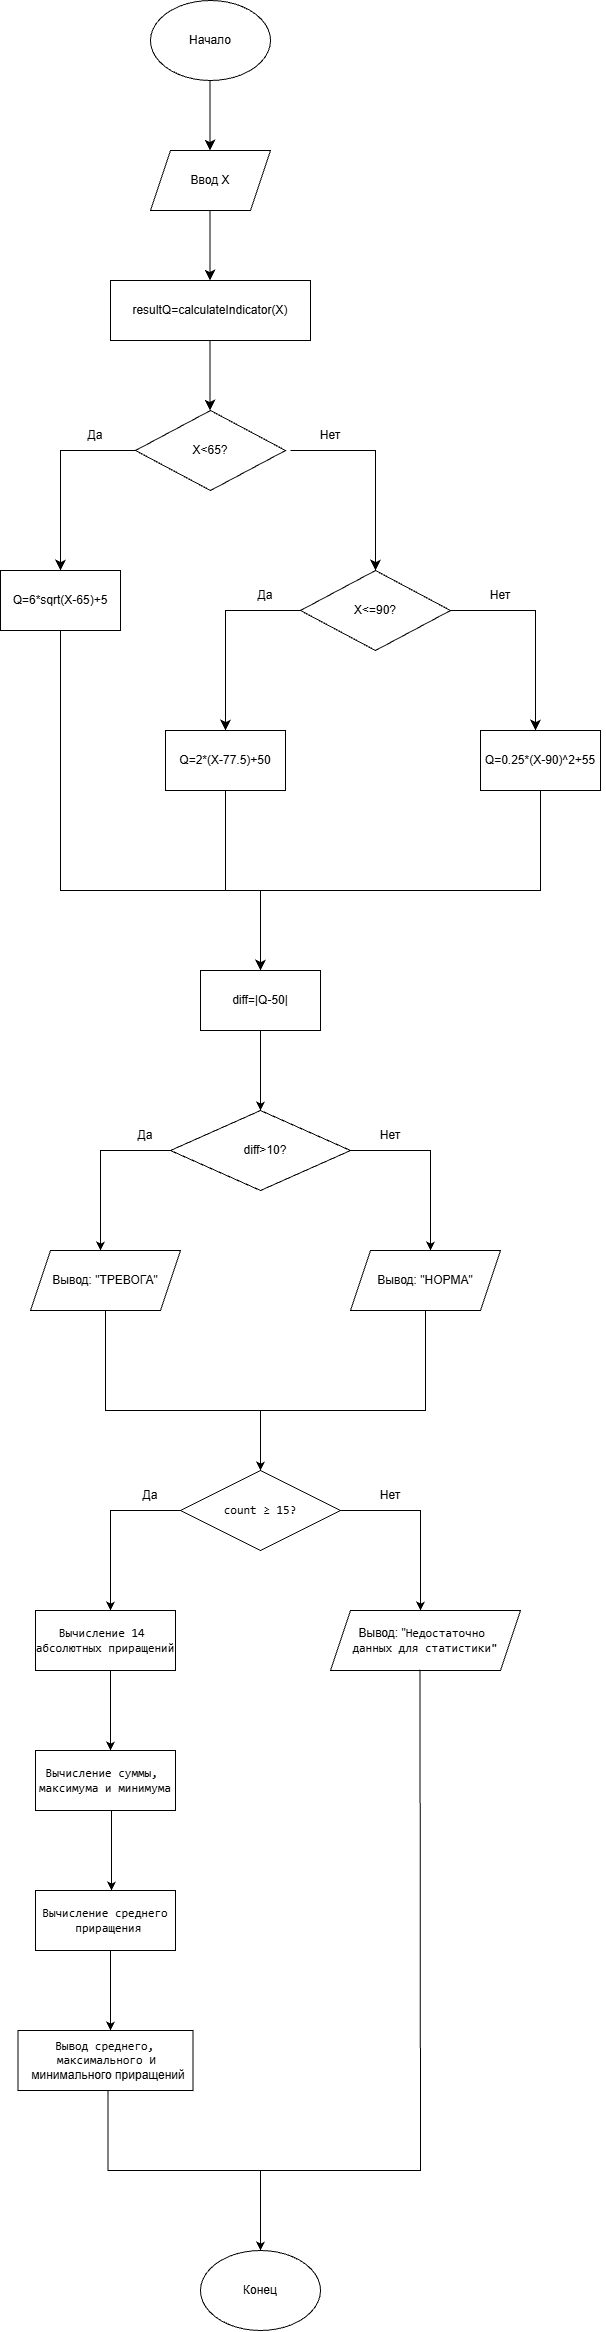

The diagram above was exported from draw.io. Its source (the exported page's mxGraphModel, read from the mxfile embedded in the PNG):
<mxGraphModel dx="1414" dy="785" grid="1" gridSize="10" guides="1" tooltips="1" connect="1" arrows="1" fold="1" page="1" pageScale="1" pageWidth="850" pageHeight="1100" math="0" shadow="0">
  <root>
    <mxCell id="0" />
    <mxCell id="1" parent="0" />
    <mxCell id="Xuc2xlH8aokHJpyXP6HI-1" parent="1" style="ellipse;whiteSpace=wrap;html=1;shapeInside=1;" value="" vertex="1">
      <mxGeometry height="80" width="120" x="330" y="30" as="geometry" />
    </mxCell>
    <mxCell id="Xuc2xlH8aokHJpyXP6HI-2" parent="1" style="text;html=1;whiteSpace=wrap;strokeColor=none;fillColor=none;align=center;verticalAlign=middle;rounded=0;autosize=1;resizable=0;" value="Начало" vertex="1">
      <mxGeometry height="30" width="70" x="355" y="55" as="geometry" />
    </mxCell>
    <mxCell id="Xuc2xlH8aokHJpyXP6HI-3" edge="1" parent="1" style="endArrow=classic;html=1;rounded=0;fontSize=12;startSize=8;endSize=8;curved=1;" value="">
      <mxGeometry height="50" relative="1" width="50" as="geometry">
        <mxPoint x="389.5" y="110" as="sourcePoint" />
        <mxPoint x="389.5" y="180" as="targetPoint" />
      </mxGeometry>
    </mxCell>
    <mxCell id="Xuc2xlH8aokHJpyXP6HI-4" parent="1" style="shape=parallelogram;perimeter=parallelogramPerimeter;whiteSpace=wrap;html=1;shapeInside=1;fixedSize=1;" value="" vertex="1">
      <mxGeometry height="60" width="120" x="330" y="180" as="geometry" />
    </mxCell>
    <mxCell id="Xuc2xlH8aokHJpyXP6HI-5" parent="1" style="text;html=1;whiteSpace=wrap;strokeColor=none;fillColor=none;align=center;verticalAlign=middle;rounded=0;autosize=1;resizable=0;" value="Ввод X" vertex="1">
      <mxGeometry height="30" width="60" x="360" y="195" as="geometry" />
    </mxCell>
    <mxCell id="Xuc2xlH8aokHJpyXP6HI-7" edge="1" parent="1" style="endArrow=classic;html=1;rounded=0;fontSize=12;startSize=8;endSize=8;curved=1;" value="">
      <mxGeometry height="50" relative="1" width="50" as="geometry">
        <mxPoint x="389.5" y="240" as="sourcePoint" />
        <mxPoint x="389.5" y="310" as="targetPoint" />
      </mxGeometry>
    </mxCell>
    <mxCell id="Xuc2xlH8aokHJpyXP6HI-8" parent="1" style="rounded=0;whiteSpace=wrap;html=1;" value="" vertex="1">
      <mxGeometry height="60" width="200" x="290" y="310" as="geometry" />
    </mxCell>
    <mxCell id="Xuc2xlH8aokHJpyXP6HI-9" parent="1" style="text;html=1;whiteSpace=wrap;strokeColor=none;fillColor=none;align=center;verticalAlign=middle;rounded=0;autosize=1;resizable=0;" value="resultQ=calculateIndicator(X)" vertex="1">
      <mxGeometry height="30" width="180" x="300" y="325" as="geometry" />
    </mxCell>
    <mxCell id="Xuc2xlH8aokHJpyXP6HI-10" edge="1" parent="1" style="endArrow=classic;html=1;rounded=0;fontSize=12;startSize=8;endSize=8;curved=1;" value="">
      <mxGeometry height="50" relative="1" width="50" as="geometry">
        <mxPoint x="389.5" y="370" as="sourcePoint" />
        <mxPoint x="389.5" y="440" as="targetPoint" />
      </mxGeometry>
    </mxCell>
    <mxCell id="Xuc2xlH8aokHJpyXP6HI-11" parent="1" style="rhombus;whiteSpace=wrap;html=1;shapeInside=1;" value="" vertex="1">
      <mxGeometry height="80" width="150" x="315" y="440" as="geometry" />
    </mxCell>
    <mxCell id="Xuc2xlH8aokHJpyXP6HI-12" parent="1" style="text;html=1;whiteSpace=wrap;strokeColor=none;fillColor=none;align=center;verticalAlign=middle;rounded=0;autosize=1;resizable=0;" value="X&amp;lt;65?" vertex="1">
      <mxGeometry height="30" width="60" x="360" y="465" as="geometry" />
    </mxCell>
    <mxCell id="Xuc2xlH8aokHJpyXP6HI-13" edge="1" parent="1" source="Xuc2xlH8aokHJpyXP6HI-11" style="endArrow=classic;html=1;rounded=0;fontSize=12;startSize=8;endSize=8;exitX=0;exitY=0.5;exitDx=0;exitDy=0;edgeStyle=orthogonalEdgeStyle;" value="">
      <mxGeometry height="50" relative="1" width="50" as="geometry">
        <mxPoint x="300" y="560" as="sourcePoint" />
        <mxPoint x="240" y="600" as="targetPoint" />
      </mxGeometry>
    </mxCell>
    <mxCell id="Xuc2xlH8aokHJpyXP6HI-14" parent="1" style="text;html=1;whiteSpace=wrap;strokeColor=none;fillColor=none;align=center;verticalAlign=middle;rounded=0;autosize=1;resizable=0;" value="Да" vertex="1">
      <mxGeometry height="30" width="40" x="255" y="450" as="geometry" />
    </mxCell>
    <mxCell id="Xuc2xlH8aokHJpyXP6HI-15" parent="1" style="rounded=0;whiteSpace=wrap;html=1;" value="" vertex="1">
      <mxGeometry height="60" width="120" x="180" y="600" as="geometry" />
    </mxCell>
    <mxCell id="Xuc2xlH8aokHJpyXP6HI-16" parent="1" style="text;html=1;whiteSpace=wrap;strokeColor=none;fillColor=none;align=center;verticalAlign=middle;rounded=0;autosize=1;resizable=0;" value="Q=6*sqrt(X-65)+5" vertex="1">
      <mxGeometry height="30" width="120" x="180" y="615" as="geometry" />
    </mxCell>
    <mxCell id="Xuc2xlH8aokHJpyXP6HI-17" edge="1" parent="1" style="endArrow=classic;html=1;rounded=0;fontSize=12;startSize=8;endSize=8;edgeStyle=orthogonalEdgeStyle;entryX=0.5;entryY=0;entryDx=0;entryDy=0;" target="Xuc2xlH8aokHJpyXP6HI-18" value="">
      <mxGeometry height="50" relative="1" width="50" x="0.1368" as="geometry">
        <mxPoint x="470" y="480" as="sourcePoint" />
        <mxPoint x="550" y="590" as="targetPoint" />
      </mxGeometry>
    </mxCell>
    <mxCell id="Xuc2xlH8aokHJpyXP6HI-18" parent="1" style="rhombus;whiteSpace=wrap;html=1;shapeInside=1;" value="" vertex="1">
      <mxGeometry height="80" width="150" x="480" y="600" as="geometry" />
    </mxCell>
    <mxCell id="Xuc2xlH8aokHJpyXP6HI-19" parent="1" style="text;html=1;whiteSpace=wrap;strokeColor=none;fillColor=none;align=center;verticalAlign=middle;rounded=0;autosize=1;resizable=0;" value="X&amp;lt;=90?" vertex="1">
      <mxGeometry height="30" width="70" x="520" y="625" as="geometry" />
    </mxCell>
    <mxCell id="Xuc2xlH8aokHJpyXP6HI-20" edge="1" parent="1" style="endArrow=classic;html=1;rounded=0;fontSize=12;startSize=8;endSize=8;exitX=0;exitY=0.5;exitDx=0;exitDy=0;edgeStyle=orthogonalEdgeStyle;" value="">
      <mxGeometry height="50" relative="1" width="50" as="geometry">
        <mxPoint x="480" y="640" as="sourcePoint" />
        <mxPoint x="405" y="760" as="targetPoint" />
      </mxGeometry>
    </mxCell>
    <mxCell id="Xuc2xlH8aokHJpyXP6HI-21" edge="1" parent="1" style="endArrow=classic;html=1;rounded=0;fontSize=12;startSize=8;endSize=8;edgeStyle=orthogonalEdgeStyle;entryX=0.5;entryY=0;entryDx=0;entryDy=0;" value="">
      <mxGeometry height="50" relative="1" width="50" x="0.1368" as="geometry">
        <mxPoint x="630" y="640" as="sourcePoint" />
        <mxPoint x="715" y="760" as="targetPoint" />
      </mxGeometry>
    </mxCell>
    <mxCell id="Xuc2xlH8aokHJpyXP6HI-22" parent="1" style="rounded=0;whiteSpace=wrap;html=1;" value="" vertex="1">
      <mxGeometry height="60" width="120" x="345" y="760" as="geometry" />
    </mxCell>
    <mxCell id="Xuc2xlH8aokHJpyXP6HI-23" parent="1" style="text;html=1;whiteSpace=wrap;strokeColor=none;fillColor=none;align=center;verticalAlign=middle;rounded=0;autosize=1;resizable=0;" value="Q=2*(X-77.5)+50" vertex="1">
      <mxGeometry height="30" width="110" x="350" y="775" as="geometry" />
    </mxCell>
    <mxCell id="Xuc2xlH8aokHJpyXP6HI-24" parent="1" style="text;html=1;whiteSpace=wrap;strokeColor=none;fillColor=none;align=center;verticalAlign=middle;rounded=0;autosize=1;resizable=0;" value="Да" vertex="1">
      <mxGeometry height="30" width="40" x="425" y="610" as="geometry" />
    </mxCell>
    <mxCell id="Xuc2xlH8aokHJpyXP6HI-25" parent="1" style="text;html=1;whiteSpace=wrap;strokeColor=none;fillColor=none;align=center;verticalAlign=middle;rounded=0;autosize=1;resizable=0;" value="Нет" vertex="1">
      <mxGeometry height="30" width="40" x="490" y="450" as="geometry" />
    </mxCell>
    <mxCell id="Xuc2xlH8aokHJpyXP6HI-26" parent="1" style="text;html=1;whiteSpace=wrap;strokeColor=none;fillColor=none;align=center;verticalAlign=middle;rounded=0;autosize=1;resizable=0;" value="Нет" vertex="1">
      <mxGeometry height="30" width="40" x="660" y="610" as="geometry" />
    </mxCell>
    <mxCell id="Xuc2xlH8aokHJpyXP6HI-27" parent="1" style="rounded=0;whiteSpace=wrap;html=1;" value="" vertex="1">
      <mxGeometry height="60" width="120" x="660" y="760" as="geometry" />
    </mxCell>
    <mxCell id="Xuc2xlH8aokHJpyXP6HI-28" parent="1" style="text;html=1;whiteSpace=wrap;strokeColor=none;fillColor=none;align=center;verticalAlign=middle;rounded=0;autosize=1;resizable=0;" value="Q=0.25*(X-90)^2+55" vertex="1">
      <mxGeometry height="30" width="130" x="655" y="775" as="geometry" />
    </mxCell>
    <mxCell id="Xuc2xlH8aokHJpyXP6HI-29" edge="1" parent="1" source="Xuc2xlH8aokHJpyXP6HI-15" style="endArrow=classic;html=1;rounded=0;fontSize=12;startSize=8;endSize=8;exitX=0.5;exitY=1;exitDx=0;exitDy=0;edgeStyle=orthogonalEdgeStyle;" value="">
      <mxGeometry height="50" relative="1" width="50" x="-0.0926" as="geometry">
        <Array as="points">
          <mxPoint x="240" y="920" />
          <mxPoint x="440" y="920" />
        </Array>
        <mxPoint x="390" y="940" as="sourcePoint" />
        <mxPoint x="440" y="1000" as="targetPoint" />
      </mxGeometry>
    </mxCell>
    <mxCell id="Xuc2xlH8aokHJpyXP6HI-30" edge="1" parent="1" style="endArrow=none;html=1;rounded=0;fontSize=12;startSize=8;endSize=8;curved=1;entryX=0.5;entryY=1;entryDx=0;entryDy=0;" target="Xuc2xlH8aokHJpyXP6HI-22" value="">
      <mxGeometry height="50" relative="1" width="50" as="geometry">
        <mxPoint x="405" y="920" as="sourcePoint" />
        <mxPoint x="435" y="860" as="targetPoint" />
      </mxGeometry>
    </mxCell>
    <mxCell id="Xuc2xlH8aokHJpyXP6HI-31" edge="1" parent="1" style="endArrow=none;html=1;rounded=0;fontSize=12;startSize=8;endSize=8;entryX=0.5;entryY=1;entryDx=0;entryDy=0;edgeStyle=orthogonalEdgeStyle;" target="Xuc2xlH8aokHJpyXP6HI-27" value="">
      <mxGeometry height="50" relative="1" width="50" as="geometry">
        <mxPoint x="440" y="920" as="sourcePoint" />
        <mxPoint x="500" y="880" as="targetPoint" />
      </mxGeometry>
    </mxCell>
    <mxCell id="-PrGu8za777JTCCc60Jk-1" parent="1" style="rounded=0;whiteSpace=wrap;html=1;" value="" vertex="1">
      <mxGeometry height="60" width="120" x="380" y="1000" as="geometry" />
    </mxCell>
    <mxCell id="-PrGu8za777JTCCc60Jk-2" parent="1" style="text;html=1;whiteSpace=wrap;strokeColor=none;fillColor=none;align=center;verticalAlign=middle;rounded=0;autosize=1;resizable=0;" value="diff=|Q-50|" vertex="1">
      <mxGeometry height="30" width="80" x="400" y="1015" as="geometry" />
    </mxCell>
    <mxCell id="-PrGu8za777JTCCc60Jk-3" edge="1" parent="1" source="-PrGu8za777JTCCc60Jk-1" style="endArrow=classic;html=1;rounded=0;exitX=0.5;exitY=1;exitDx=0;exitDy=0;" value="">
      <mxGeometry height="50" relative="1" width="50" as="geometry">
        <mxPoint x="460" y="1150" as="sourcePoint" />
        <mxPoint x="440" y="1140" as="targetPoint" />
      </mxGeometry>
    </mxCell>
    <mxCell id="-PrGu8za777JTCCc60Jk-4" parent="1" style="rhombus;whiteSpace=wrap;html=1;shapeInside=1;" value="" vertex="1">
      <mxGeometry height="80" width="180" x="350" y="1140" as="geometry" />
    </mxCell>
    <mxCell id="-PrGu8za777JTCCc60Jk-5" parent="1" style="text;html=1;whiteSpace=wrap;strokeColor=none;fillColor=none;align=center;verticalAlign=middle;rounded=0;autosize=1;resizable=0;" value="diff&amp;gt;10?" vertex="1">
      <mxGeometry height="30" width="70" x="410" y="1165" as="geometry" />
    </mxCell>
    <mxCell id="-PrGu8za777JTCCc60Jk-6" edge="1" parent="1" source="-PrGu8za777JTCCc60Jk-4" style="endArrow=classic;html=1;rounded=0;exitX=0;exitY=0.5;exitDx=0;exitDy=0;" value="">
      <mxGeometry height="50" relative="1" width="50" as="geometry">
        <Array as="points">
          <mxPoint x="280" y="1180" />
        </Array>
        <mxPoint x="300" y="1270" as="sourcePoint" />
        <mxPoint x="280" y="1280" as="targetPoint" />
      </mxGeometry>
    </mxCell>
    <mxCell id="-PrGu8za777JTCCc60Jk-7" edge="1" parent="1" source="-PrGu8za777JTCCc60Jk-4" style="endArrow=classic;html=1;rounded=0;exitX=1;exitY=0.5;exitDx=0;exitDy=0;" value="">
      <mxGeometry height="50" relative="1" width="50" x="-0.4667" as="geometry">
        <Array as="points">
          <mxPoint x="610" y="1180" />
        </Array>
        <mxPoint x="560" y="1245" as="sourcePoint" />
        <mxPoint x="610" y="1280" as="targetPoint" />
      </mxGeometry>
    </mxCell>
    <mxCell id="-PrGu8za777JTCCc60Jk-8" parent="1" style="shape=parallelogram;perimeter=parallelogramPerimeter;whiteSpace=wrap;html=1;shapeInside=1;fixedSize=1;" value="" vertex="1">
      <mxGeometry height="60" width="150" x="210" y="1280" as="geometry" />
    </mxCell>
    <mxCell id="-PrGu8za777JTCCc60Jk-9" parent="1" style="text;html=1;whiteSpace=wrap;strokeColor=none;fillColor=none;align=center;verticalAlign=middle;rounded=0;autosize=1;resizable=0;" value="Вывод: &quot;ТРЕВОГА&quot;" vertex="1">
      <mxGeometry height="30" width="130" x="220" y="1295" as="geometry" />
    </mxCell>
    <mxCell id="-PrGu8za777JTCCc60Jk-10" parent="1" style="shape=parallelogram;perimeter=parallelogramPerimeter;whiteSpace=wrap;html=1;shapeInside=1;fixedSize=1;" value="" vertex="1">
      <mxGeometry height="60" width="150" x="530" y="1280" as="geometry" />
    </mxCell>
    <mxCell id="-PrGu8za777JTCCc60Jk-11" parent="1" style="text;html=1;whiteSpace=wrap;strokeColor=none;fillColor=none;align=center;verticalAlign=middle;rounded=0;autosize=1;resizable=0;" value="Вывод: &quot;НОРМА&quot;" vertex="1">
      <mxGeometry height="30" width="120" x="545" y="1295" as="geometry" />
    </mxCell>
    <mxCell id="-PrGu8za777JTCCc60Jk-12" edge="1" parent="1" source="-PrGu8za777JTCCc60Jk-8" style="endArrow=classic;html=1;rounded=0;exitX=0.5;exitY=1;exitDx=0;exitDy=0;" value="">
      <mxGeometry height="50" relative="1" width="50" as="geometry">
        <Array as="points">
          <mxPoint x="285" y="1440" />
          <mxPoint x="440" y="1440" />
        </Array>
        <mxPoint x="330" y="1460" as="sourcePoint" />
        <mxPoint x="440" y="1500" as="targetPoint" />
      </mxGeometry>
    </mxCell>
    <mxCell id="-PrGu8za777JTCCc60Jk-13" edge="1" parent="1" style="endArrow=none;html=1;rounded=0;entryX=0.5;entryY=1;entryDx=0;entryDy=0;" target="-PrGu8za777JTCCc60Jk-10" value="">
      <mxGeometry height="50" relative="1" width="50" x="-0.1321" as="geometry">
        <Array as="points">
          <mxPoint x="605" y="1440" />
        </Array>
        <mxPoint x="440" y="1440" as="sourcePoint" />
        <mxPoint x="550" y="1390" as="targetPoint" />
      </mxGeometry>
    </mxCell>
    <mxCell id="vdf034hmf13enYIEnEIb-1" parent="1" style="rhombus;whiteSpace=wrap;html=1;shapeInside=1;" value="" vertex="1">
      <mxGeometry height="80" width="160" x="360" y="1500" as="geometry" />
    </mxCell>
    <mxCell id="vdf034hmf13enYIEnEIb-2" parent="1" style="text;html=1;whiteSpace=wrap;strokeColor=none;fillColor=none;align=center;verticalAlign=middle;rounded=0;autosize=1;resizable=0;" value="&lt;code&gt;count ≥ 15?&lt;/code&gt;" vertex="1">
      <mxGeometry height="30" width="100" x="390" y="1525" as="geometry" />
    </mxCell>
    <mxCell id="vdf034hmf13enYIEnEIb-3" edge="1" parent="1" style="endArrow=classic;html=1;rounded=0;exitX=0;exitY=0.5;exitDx=0;exitDy=0;" value="">
      <mxGeometry height="50" relative="1" width="50" as="geometry">
        <Array as="points">
          <mxPoint x="290" y="1540" />
        </Array>
        <mxPoint x="360" y="1540" as="sourcePoint" />
        <mxPoint x="290" y="1640" as="targetPoint" />
      </mxGeometry>
    </mxCell>
    <mxCell id="vdf034hmf13enYIEnEIb-4" edge="1" parent="1" style="endArrow=classic;html=1;rounded=0;exitX=1;exitY=0.5;exitDx=0;exitDy=0;" value="">
      <mxGeometry height="50" relative="1" width="50" x="-0.4667" as="geometry">
        <Array as="points">
          <mxPoint x="600" y="1540" />
        </Array>
        <mxPoint x="520" y="1540" as="sourcePoint" />
        <mxPoint x="600" y="1640" as="targetPoint" />
      </mxGeometry>
    </mxCell>
    <mxCell id="vdf034hmf13enYIEnEIb-5" parent="1" style="text;html=1;whiteSpace=wrap;strokeColor=none;fillColor=none;align=center;verticalAlign=middle;rounded=0;autosize=1;resizable=0;" value="Да" vertex="1">
      <mxGeometry height="30" width="40" x="305" y="1150" as="geometry" />
    </mxCell>
    <mxCell id="vdf034hmf13enYIEnEIb-6" parent="1" style="text;html=1;whiteSpace=wrap;strokeColor=none;fillColor=none;align=center;verticalAlign=middle;rounded=0;autosize=1;resizable=0;" value="Нет" vertex="1">
      <mxGeometry height="30" width="40" x="550" y="1150" as="geometry" />
    </mxCell>
    <mxCell id="vdf034hmf13enYIEnEIb-7" parent="1" style="text;html=1;whiteSpace=wrap;strokeColor=none;fillColor=none;align=center;verticalAlign=middle;rounded=0;autosize=1;resizable=0;" value="Нет" vertex="1">
      <mxGeometry height="30" width="40" x="550" y="1510" as="geometry" />
    </mxCell>
    <mxCell id="vdf034hmf13enYIEnEIb-8" parent="1" style="text;html=1;whiteSpace=wrap;strokeColor=none;fillColor=none;align=center;verticalAlign=middle;rounded=0;autosize=1;resizable=0;" value="Да" vertex="1">
      <mxGeometry height="30" width="40" x="310" y="1510" as="geometry" />
    </mxCell>
    <mxCell id="vdf034hmf13enYIEnEIb-9" parent="1" style="rounded=0;whiteSpace=wrap;html=1;" value="" vertex="1">
      <mxGeometry height="60" width="140" x="215" y="1640" as="geometry" />
    </mxCell>
    <mxCell id="vdf034hmf13enYIEnEIb-10" parent="1" style="text;html=1;whiteSpace=wrap;strokeColor=none;fillColor=none;align=center;verticalAlign=middle;rounded=0;autosize=1;resizable=0;" value="&lt;code&gt;Вычисление 14&amp;nbsp;&lt;/code&gt;&lt;div&gt;&lt;code&gt;абсолютных приращений&lt;/code&gt;&lt;/div&gt;" vertex="1">
      <mxGeometry height="40" width="160" x="205" y="1650" as="geometry" />
    </mxCell>
    <mxCell id="vdf034hmf13enYIEnEIb-11" parent="1" style="rounded=0;whiteSpace=wrap;html=1;" value="" vertex="1">
      <mxGeometry height="60" width="140" x="215" y="1780" as="geometry" />
    </mxCell>
    <mxCell id="vdf034hmf13enYIEnEIb-12" parent="1" style="text;html=1;whiteSpace=wrap;strokeColor=none;fillColor=none;align=center;verticalAlign=middle;rounded=0;autosize=1;resizable=0;" value="&lt;code&gt;Вычисление суммы,&amp;nbsp;&lt;/code&gt;&lt;div&gt;&lt;code&gt;максимума и минимума&lt;/code&gt;&lt;/div&gt;" vertex="1">
      <mxGeometry height="40" width="160" x="205" y="1790" as="geometry" />
    </mxCell>
    <mxCell id="vdf034hmf13enYIEnEIb-13" edge="1" parent="1" style="endArrow=classic;html=1;rounded=0;exitX=0.5;exitY=1;exitDx=0;exitDy=0;" value="">
      <mxGeometry height="50" relative="1" width="50" as="geometry">
        <mxPoint x="290" y="1700" as="sourcePoint" />
        <mxPoint x="290" y="1780" as="targetPoint" />
      </mxGeometry>
    </mxCell>
    <mxCell id="vdf034hmf13enYIEnEIb-14" parent="1" style="rounded=0;whiteSpace=wrap;html=1;" value="" vertex="1">
      <mxGeometry height="60" width="140" x="215" y="1920" as="geometry" />
    </mxCell>
    <mxCell id="vdf034hmf13enYIEnEIb-15" parent="1" style="text;html=1;whiteSpace=wrap;strokeColor=none;fillColor=none;align=center;verticalAlign=middle;rounded=0;autosize=1;resizable=0;" value="&lt;code&gt;Вычисление среднего&lt;/code&gt;&lt;div&gt;&lt;code&gt;&amp;nbsp;приращения&lt;/code&gt;&lt;/div&gt;" vertex="1">
      <mxGeometry height="40" width="150" x="210" y="1930" as="geometry" />
    </mxCell>
    <mxCell id="vdf034hmf13enYIEnEIb-16" edge="1" parent="1" style="endArrow=classic;html=1;rounded=0;exitX=0.5;exitY=1;exitDx=0;exitDy=0;" value="">
      <mxGeometry height="50" relative="1" width="50" as="geometry">
        <mxPoint x="291" y="1840" as="sourcePoint" />
        <mxPoint x="291" y="1920" as="targetPoint" />
      </mxGeometry>
    </mxCell>
    <mxCell id="vdf034hmf13enYIEnEIb-17" parent="1" style="rounded=0;whiteSpace=wrap;html=1;" value="" vertex="1">
      <mxGeometry height="60" width="175" x="197.5" y="2060" as="geometry" />
    </mxCell>
    <mxCell id="vdf034hmf13enYIEnEIb-18" parent="1" style="text;html=1;whiteSpace=wrap;strokeColor=none;fillColor=none;align=center;verticalAlign=middle;rounded=0;autosize=1;resizable=0;" value="&lt;code&gt;Вывод среднего,&amp;nbsp;&lt;/code&gt;&lt;div&gt;&lt;code&gt;максимального&amp;nbsp;&lt;/code&gt;&lt;span style=&quot;background-color: transparent; color: light-dark(#000000, var(--ge-light-color, #ffffff));&quot;&gt;и&amp;nbsp;&lt;/span&gt;&lt;/div&gt;&lt;div&gt;&lt;span style=&quot;background-color: transparent; color: light-dark(#000000, var(--ge-light-color, #ffffff));&quot;&gt;минимального приращений&lt;/span&gt;&lt;/div&gt;" vertex="1">
      <mxGeometry height="60" width="180" x="197.5" y="2060" as="geometry" />
    </mxCell>
    <mxCell id="vdf034hmf13enYIEnEIb-19" edge="1" parent="1" style="endArrow=classic;html=1;rounded=0;exitX=0.5;exitY=1;exitDx=0;exitDy=0;" value="">
      <mxGeometry height="50" relative="1" width="50" as="geometry">
        <mxPoint x="290" y="1980" as="sourcePoint" />
        <mxPoint x="290" y="2060" as="targetPoint" />
      </mxGeometry>
    </mxCell>
    <mxCell id="vdf034hmf13enYIEnEIb-20" parent="1" style="shape=parallelogram;perimeter=parallelogramPerimeter;whiteSpace=wrap;html=1;shapeInside=1;fixedSize=1;" value="" vertex="1">
      <mxGeometry height="60" width="190" x="510" y="1640" as="geometry" />
    </mxCell>
    <mxCell id="vdf034hmf13enYIEnEIb-21" parent="1" style="text;html=1;whiteSpace=wrap;strokeColor=none;fillColor=none;align=center;verticalAlign=middle;rounded=0;autosize=1;resizable=0;" value="Вывод: &quot;&lt;code&gt;Недостаточно&amp;nbsp;&lt;/code&gt;&lt;div&gt;&lt;code&gt;данных для статистики&quot;&lt;/code&gt;&lt;/div&gt;" vertex="1">
      <mxGeometry height="40" width="170" x="520" y="1650" as="geometry" />
    </mxCell>
    <mxCell id="vdf034hmf13enYIEnEIb-22" edge="1" parent="1" source="vdf034hmf13enYIEnEIb-20" style="endArrow=classic;html=1;rounded=0;defaultLabelBackgroundColor=page;labelPadding=0 4;exitX=0.471;exitY=0.989;exitDx=0;exitDy=0;exitPerimeter=0;" value="">
      <mxGeometry height="50" relative="1" width="50" x="-0.0981" as="geometry">
        <Array as="points">
          <mxPoint x="600" y="2200" />
          <mxPoint x="440" y="2200" />
        </Array>
        <mxPoint x="420" y="1960" as="sourcePoint" />
        <mxPoint x="440" y="2280" as="targetPoint" />
      </mxGeometry>
    </mxCell>
    <mxCell id="vdf034hmf13enYIEnEIb-23" edge="1" parent="1" source="vdf034hmf13enYIEnEIb-18" style="endArrow=none;html=1;rounded=0;defaultLabelBackgroundColor=page;labelPadding=0 4;exitX=0.5;exitY=1;exitDx=0;exitDy=0;" value="">
      <mxGeometry height="50" relative="1" width="50" x="0.0227" as="geometry">
        <Array as="points">
          <mxPoint x="287.5" y="2200" />
        </Array>
        <mxPoint x="380" y="2130" as="sourcePoint" />
        <mxPoint x="440" y="2200" as="targetPoint" />
      </mxGeometry>
    </mxCell>
    <mxCell id="vdf034hmf13enYIEnEIb-24" parent="1" style="ellipse;whiteSpace=wrap;html=1;shapeInside=1;" value="" vertex="1">
      <mxGeometry height="80" width="120" x="380" y="2280" as="geometry" />
    </mxCell>
    <mxCell id="vdf034hmf13enYIEnEIb-25" parent="1" style="text;html=1;whiteSpace=wrap;strokeColor=none;fillColor=none;align=center;verticalAlign=middle;rounded=0;autosize=1;resizable=0;" value="Конец" vertex="1">
      <mxGeometry height="30" width="60" x="410" y="2305" as="geometry" />
    </mxCell>
  </root>
</mxGraphModel>